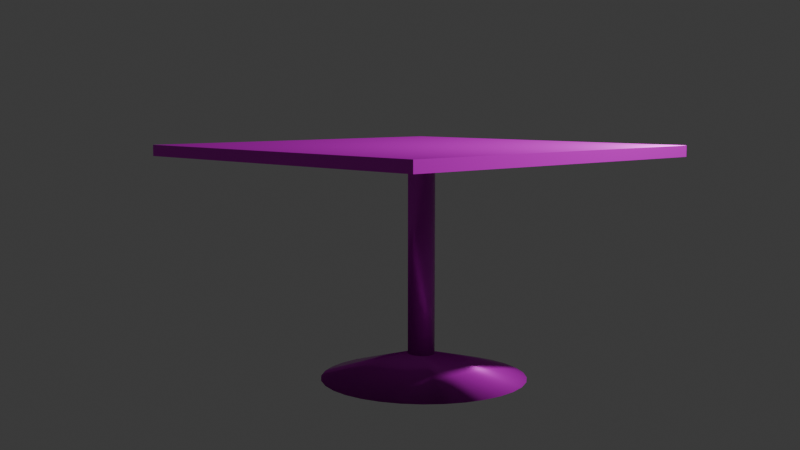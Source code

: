 # Source: Table.blend  (saved by Blender 5.1.30; exported with 4.5.12 LTS)
import bpy
from mathutils import Matrix  # noqa: F401  (used for matrix-valued properties, if any)

bpy.ops.wm.read_factory_settings(use_empty=True)
scene = bpy.context.scene
scene.name = 'Scene'

# ---- collections
col_collection = bpy.data.collections.new('Collection'); scene.collection.children.link(col_collection)

# ---- images (referenced by path relative to the original .blend; pixels are not part of the script)
import os
ASSET_DIR = os.environ.get("B2B_ASSET_DIR", "")  # directory of the original .blend (textures are referenced by path, not embedded)
HERE = os.path.dirname(os.path.abspath(__file__))  # packed textures are extracted next to this script under _unpacked/

def load_image(name, relpath, width, height, colorspace="sRGB"):
    """Load a texture the original file referenced (path relative to the .blend, or extracted next to this script)."""
    p = next((c for c in (os.path.join(HERE, relpath), os.path.join(ASSET_DIR, relpath)) if relpath and os.path.exists(c)), "")
    if p:
        img = bpy.data.images.load(p, check_existing=True)
        img.name = name
    else:  # same state as the original file: an image datablock whose file is absent (Cycles renders it pink)
        img = bpy.data.images.new(name, width, height)
        img.source = "FILE"
        img.filepath = "//" + (relpath or name)
    img.colorspace_settings.name = colorspace
    return img
img_poliigon_stonequartzite_8060_ambientocclusion_4k_jpg = load_image('Poliigon_StoneQuartzite_8060_AmbientOcclusion_4K_jpg', 'Poliigon_StoneQuartzite_8060_AmbientOcclusion.jpg', 1024, 1024, 'Non-Color')
img_poliigon_stonequartzite_8060_basecolor_4k_jpg = load_image('Poliigon_StoneQuartzite_8060_BaseColor_4K_jpg', 'Poliigon_StoneQuartzite_8060_BaseColor.jpg', 1024, 1024, 'sRGB')
img_poliigon_stonequartzite_8060_displacement_4k_tiff = load_image('Poliigon_StoneQuartzite_8060_Displacement_4K_tiff', 'Poliigon_StoneQuartzite_8060_Displacement.tiff', 1024, 1024, 'Non-Color')
img_poliigon_stonequartzite_8060_metallic_4k_jpg = load_image('Poliigon_StoneQuartzite_8060_Metallic_4K_jpg', 'Poliigon_StoneQuartzite_8060_Metallic.jpg', 1024, 1024, 'Non-Color')
img_poliigon_stonequartzite_8060_normal_4k_png = load_image('Poliigon_StoneQuartzite_8060_Normal_4K_png', 'Poliigon_StoneQuartzite_8060_Normal.png', 1024, 1024, 'Non-Color')
img_poliigon_stonequartzite_8060_roughness_4k_jpg = load_image('Poliigon_StoneQuartzite_8060_Roughness_4K_jpg', 'Poliigon_StoneQuartzite_8060_Roughness.jpg', 1024, 1024, 'Non-Color')
img_poliigon_metalsteelbrushed_7174_ambientocclusion_4k_jpg = load_image('Poliigon_MetalSteelBrushed_7174_AmbientOcclusion_4K_jpg', 'Poliigon_MetalSteelBrushed_7174_AmbientOcclusion.jpg', 1024, 1024, 'Non-Color')
img_poliigon_metalsteelbrushed_7174_basecolor_4k_jpg = load_image('Poliigon_MetalSteelBrushed_7174_BaseColor_4K_jpg', 'Poliigon_MetalSteelBrushed_7174_BaseColor.jpg', 1024, 1024, 'sRGB')
img_poliigon_metalsteelbrushed_7174_displacement_4k_tiff = load_image('Poliigon_MetalSteelBrushed_7174_Displacement_4K_tiff', 'Poliigon_MetalSteelBrushed_7174_Displacement.tiff', 1024, 1024, 'Non-Color')
img_poliigon_metalsteelbrushed_7174_metallic_4k_jpg = load_image('Poliigon_MetalSteelBrushed_7174_Metallic_4K_jpg', 'Poliigon_MetalSteelBrushed_7174_Metallic.jpg', 1024, 1024, 'Non-Color')
img_poliigon_metalsteelbrushed_7174_normal_4k_png = load_image('Poliigon_MetalSteelBrushed_7174_Normal_4K_png', 'Poliigon_MetalSteelBrushed_7174_Normal.png', 1024, 1024, 'Non-Color')
img_poliigon_metalsteelbrushed_7174_roughness_4k_jpg = load_image('Poliigon_MetalSteelBrushed_7174_Roughness_4K_jpg', 'Poliigon_MetalSteelBrushed_7174_Roughness.jpg', 1024, 1024, 'Non-Color')

# ---- materials (node trees are filled in below, after node groups)
mat_poliigon_stonequartzite_8060_4k = bpy.data.materials.new('Poliigon_StoneQuartzite_8060_4K')
mat_poliigon_metalsteelbrushed_7174_4k = bpy.data.materials.new('Poliigon_MetalSteelBrushed_7174_4K')

# ---- node groups
ng_simple_uv_mapping = bpy.data.node_groups.new('.simple_uv_mapping', 'ShaderNodeTree')
_s = ng_simple_uv_mapping.interface.new_socket(name='UV', in_out='OUTPUT', socket_type='NodeSocketVector')
_s = ng_simple_uv_mapping.interface.new_socket(name='UV', in_out='INPUT', socket_type='NodeSocketVector')
_s = ng_simple_uv_mapping.interface.new_socket(name='Scale', in_out='INPUT', socket_type='NodeSocketFloat')
_s = ng_simple_uv_mapping.interface.new_socket(name='Rotation', in_out='INPUT', socket_type='NodeSocketFloat')
_s = ng_simple_uv_mapping.interface.new_socket(name='Translate X', in_out='INPUT', socket_type='NodeSocketFloat')
_s = ng_simple_uv_mapping.interface.new_socket(name='Translate Y', in_out='INPUT', socket_type='NodeSocketFloat')
_s = ng_simple_uv_mapping.interface.new_socket(name='Aspect Ratio', in_out='INPUT', socket_type='NodeSocketFloat')
_N = ng_simple_uv_mapping.nodes; _L = ng_simple_uv_mapping.links
n0 = _N.new('NodeGroupInput'); n0.name = 'Group Input'; n0.location = (0, 0)
n1 = _N.new('NodeGroupOutput'); n1.name = 'Group Output'; n1.location = (1250, 0)
n2 = _N.new('ShaderNodeVectorMath'); n2.name = 'Scale (Multiply)'; n2.location = (250, 0)
n2.label = 'Scale (Multiply)'
n2.operation = 'MULTIPLY'
n3 = _N.new('ShaderNodeCombineXYZ'); n3.name = 'Aspect Ratio Factor'; n3.location = (250, -350)
n3.label = 'Aspect Ratio Factor'
n3.inputs[0].default_value = 1.0
n3.inputs[2].default_value = 1.0
n4 = _N.new('ShaderNodeVectorMath'); n4.name = 'Aspect Ration (Multiply)'; n4.location = (500, 0)
n4.label = 'Aspect Ration (Multiply)'
n4.operation = 'MULTIPLY'
n5 = _N.new('ShaderNodeCombineXYZ'); n5.name = 'Translation Offset'; n5.location = (500, -350)
n5.label = 'Translation Offset'
n6 = _N.new('ShaderNodeVectorMath'); n6.name = 'Translation (Add)'; n6.location = (750, 0)
n6.label = 'Translation (Add)'
n7 = _N.new('ShaderNodeMath'); n7.name = 'Maths'; n7.location = (750, -350)
n7.operation = 'RADIANS'
n8 = _N.new('ShaderNodeVectorRotate'); n8.name = 'Vector Rotate'; n8.location = (1000, 0)
_L.new(n0.outputs[0], n2.inputs[0])
_L.new(n0.outputs[1], n2.inputs[1])
_L.new(n0.outputs[5], n3.inputs[1])
_L.new(n0.outputs[3], n5.inputs[0])
_L.new(n0.outputs[4], n5.inputs[1])
_L.new(n0.outputs[2], n7.inputs[0])
_L.new(n2.outputs[0], n4.inputs[0])
_L.new(n3.outputs[0], n4.inputs[1])
_L.new(n4.outputs[0], n6.inputs[0])
_L.new(n5.outputs[0], n6.inputs[1])
_L.new(n6.outputs[0], n8.inputs[0])
_L.new(n7.outputs[0], n8.inputs[3])
_L.new(n8.outputs[0], n1.inputs[0])
n1.is_active_output = True
ng_simple_uv_mapping_001 = bpy.data.node_groups.new('.simple_uv_mapping.001', 'ShaderNodeTree')
_s = ng_simple_uv_mapping_001.interface.new_socket(name='UV', in_out='OUTPUT', socket_type='NodeSocketVector')
_s = ng_simple_uv_mapping_001.interface.new_socket(name='UV', in_out='INPUT', socket_type='NodeSocketVector')
_s = ng_simple_uv_mapping_001.interface.new_socket(name='Scale', in_out='INPUT', socket_type='NodeSocketFloat')
_s = ng_simple_uv_mapping_001.interface.new_socket(name='Rotation', in_out='INPUT', socket_type='NodeSocketFloat')
_s = ng_simple_uv_mapping_001.interface.new_socket(name='Translate X', in_out='INPUT', socket_type='NodeSocketFloat')
_s = ng_simple_uv_mapping_001.interface.new_socket(name='Translate Y', in_out='INPUT', socket_type='NodeSocketFloat')
_s = ng_simple_uv_mapping_001.interface.new_socket(name='Aspect Ratio', in_out='INPUT', socket_type='NodeSocketFloat')
_N = ng_simple_uv_mapping_001.nodes; _L = ng_simple_uv_mapping_001.links
n0 = _N.new('NodeGroupInput'); n0.name = 'Group Input'; n0.location = (0, 0)
n1 = _N.new('NodeGroupOutput'); n1.name = 'Group Output'; n1.location = (1250, 0)
n2 = _N.new('ShaderNodeVectorMath'); n2.name = 'Scale (Multiply)'; n2.location = (250, 0)
n2.label = 'Scale (Multiply)'
n2.operation = 'MULTIPLY'
n3 = _N.new('ShaderNodeCombineXYZ'); n3.name = 'Aspect Ratio Factor'; n3.location = (250, -350)
n3.label = 'Aspect Ratio Factor'
n3.inputs[0].default_value = 1.0
n3.inputs[2].default_value = 1.0
n4 = _N.new('ShaderNodeVectorMath'); n4.name = 'Aspect Ration (Multiply)'; n4.location = (500, 0)
n4.label = 'Aspect Ration (Multiply)'
n4.operation = 'MULTIPLY'
n5 = _N.new('ShaderNodeCombineXYZ'); n5.name = 'Translation Offset'; n5.location = (500, -350)
n5.label = 'Translation Offset'
n6 = _N.new('ShaderNodeVectorMath'); n6.name = 'Translation (Add)'; n6.location = (750, 0)
n6.label = 'Translation (Add)'
n7 = _N.new('ShaderNodeMath'); n7.name = 'Maths'; n7.location = (750, -350)
n7.operation = 'RADIANS'
n8 = _N.new('ShaderNodeVectorRotate'); n8.name = 'Vector Rotate'; n8.location = (1000, 0)
_L.new(n0.outputs[0], n2.inputs[0])
_L.new(n0.outputs[1], n2.inputs[1])
_L.new(n0.outputs[5], n3.inputs[1])
_L.new(n0.outputs[3], n5.inputs[0])
_L.new(n0.outputs[4], n5.inputs[1])
_L.new(n0.outputs[2], n7.inputs[0])
_L.new(n2.outputs[0], n4.inputs[0])
_L.new(n3.outputs[0], n4.inputs[1])
_L.new(n4.outputs[0], n6.inputs[0])
_L.new(n5.outputs[0], n6.inputs[1])
_L.new(n6.outputs[0], n8.inputs[0])
_L.new(n7.outputs[0], n8.inputs[3])
_L.new(n8.outputs[0], n1.inputs[0])
n1.is_active_output = True

# ---- material node trees
mat_poliigon_stonequartzite_8060_4k.use_nodes = True; mat_poliigon_stonequartzite_8060_4k.node_tree.nodes.clear()
_N = mat_poliigon_stonequartzite_8060_4k.node_tree.nodes; _L = mat_poliigon_stonequartzite_8060_4k.node_tree.links
n0 = _N.new('ShaderNodeBsdfPrincipled'); n0.name = 'Principled BSDF'; n0.location = (-150, 100)
n0.distribution = 'GGX'
n0.subsurface_method = 'RANDOM_WALK_SKIN'
n1 = _N.new('ShaderNodeOutputMaterial'); n1.name = 'Material Output'; n1.location = (200, 100)
n2 = _N.new('NodeFrame'); n2.name = 'Textures'; n2.location = (-780, 136)
n2.label = 'Textures'
n2.width = 300
n3 = _N.new('ShaderNodeTexImage'); n3.name = 'AmbientOcclusion'; n3.location = (30, -386)
n3.label = 'AmbientOcclusion'
n3.image = img_poliigon_stonequartzite_8060_ambientocclusion_4k_jpg
n4 = _N.new('ShaderNodeTexImage'); n4.name = 'BaseColor'; n4.location = (30, -36)
n4.label = 'BaseColor'
n4.image = img_poliigon_stonequartzite_8060_basecolor_4k_jpg
n5 = _N.new('ShaderNodeTexImage'); n5.name = 'Displacement'; n5.location = (30, -1786)
n5.label = 'Displacement'
n5.image = img_poliigon_stonequartzite_8060_displacement_4k_tiff
n5.interpolation = 'Cubic'
n6 = _N.new('ShaderNodeTexImage'); n6.name = 'Metallic'; n6.location = (30, -736)
n6.label = 'Metallic'
n6.image = img_poliigon_stonequartzite_8060_metallic_4k_jpg
n7 = _N.new('ShaderNodeTexImage'); n7.name = 'Normal'; n7.location = (30, -1436)
n7.label = 'Normal'
n7.image = img_poliigon_stonequartzite_8060_normal_4k_png
n8 = _N.new('ShaderNodeTexImage'); n8.name = 'Roughness'; n8.location = (30, -1086)
n8.label = 'Roughness'
n8.image = img_poliigon_stonequartzite_8060_roughness_4k_jpg
n9 = _N.new('ShaderNodeMix'); n9.name = 'COLOR * AO'; n9.location = (-400, 100)
n9.label = 'COLOR * AO'
n9.data_type = 'RGBA'
n9.blend_type = 'MULTIPLY'
n9.inputs[0].default_value = 0.0
n10 = _N.new('ShaderNodeDisplacement'); n10.name = 'Displacement.001'; n10.location = (-400, -1650)
n10.inputs[2].default_value = 0.2
n11 = _N.new('ShaderNodeNormalMap'); n11.name = 'Normal Map'; n11.location = (-400, -1300)
n12 = _N.new('NodeFrame'); n12.name = 'Texture Projection/Mapping'; n12.location = (-1380, 136)
n12.label = 'Texture Projection/Mapping'
n12.width = 560
n13 = _N.new('ShaderNodeTexCoord'); n13.name = 'Texture Coordinate'; n13.location = (30, -36)
n14 = _N.new('ShaderNodeGroup'); n14.name = '.simple_uv_mapping'; n14.location = (280, -36)
n14.label = '.simple_uv_mapping'
n14.width = 250
n14.node_tree = ng_simple_uv_mapping
n14.inputs[1].default_value = 1.0
n14.inputs[2].default_value = 0.0
n14.inputs[3].default_value = 0.0
n14.inputs[4].default_value = 0.0
n14.inputs[5].default_value = 1.0
n3.parent = n2
n4.parent = n2
n5.parent = n2
n6.parent = n2
n7.parent = n2
n8.parent = n2
n13.parent = n12
n14.parent = n12
_L.new(n0.outputs[0], n1.inputs[0])
_L.new(n4.outputs[0], n9.inputs[6])
_L.new(n3.outputs[0], n9.inputs[7])
_L.new(n9.outputs[2], n0.inputs[0])
_L.new(n5.outputs[0], n10.inputs[0])
_L.new(n6.outputs[0], n0.inputs[1])
_L.new(n7.outputs[0], n11.inputs[1])
_L.new(n11.outputs[0], n0.inputs[5])
_L.new(n8.outputs[0], n0.inputs[2])
_L.new(n13.outputs[2], n14.inputs[0])
_L.new(n14.outputs[0], n3.inputs[0])
_L.new(n14.outputs[0], n4.inputs[0])
_L.new(n14.outputs[0], n5.inputs[0])
_L.new(n14.outputs[0], n6.inputs[0])
_L.new(n14.outputs[0], n7.inputs[0])
_L.new(n14.outputs[0], n8.inputs[0])
_L.new(n10.outputs[0], n1.inputs[2])
n1.is_active_output = True
mat_poliigon_metalsteelbrushed_7174_4k.use_nodes = True; mat_poliigon_metalsteelbrushed_7174_4k.node_tree.nodes.clear()
_N = mat_poliigon_metalsteelbrushed_7174_4k.node_tree.nodes; _L = mat_poliigon_metalsteelbrushed_7174_4k.node_tree.links
n0 = _N.new('ShaderNodeBsdfPrincipled'); n0.name = 'Principled BSDF'; n0.location = (-150, 100)
n0.distribution = 'GGX'
n0.subsurface_method = 'RANDOM_WALK_SKIN'
n1 = _N.new('ShaderNodeOutputMaterial'); n1.name = 'Material Output'; n1.location = (200, 100)
n2 = _N.new('NodeFrame'); n2.name = 'Textures'; n2.location = (-780, 136)
n2.label = 'Textures'
n2.width = 300
n3 = _N.new('ShaderNodeTexImage'); n3.name = 'AmbientOcclusion'; n3.location = (30, -386)
n3.label = 'AmbientOcclusion'
n3.image = img_poliigon_metalsteelbrushed_7174_ambientocclusion_4k_jpg
n4 = _N.new('ShaderNodeTexImage'); n4.name = 'BaseColor'; n4.location = (30, -36)
n4.label = 'BaseColor'
n4.image = img_poliigon_metalsteelbrushed_7174_basecolor_4k_jpg
n5 = _N.new('ShaderNodeTexImage'); n5.name = 'Displacement'; n5.location = (30, -1786)
n5.label = 'Displacement'
n5.image = img_poliigon_metalsteelbrushed_7174_displacement_4k_tiff
n5.interpolation = 'Cubic'
n6 = _N.new('ShaderNodeTexImage'); n6.name = 'Metallic'; n6.location = (30, -736)
n6.label = 'Metallic'
n6.image = img_poliigon_metalsteelbrushed_7174_metallic_4k_jpg
n7 = _N.new('ShaderNodeTexImage'); n7.name = 'Normal'; n7.location = (30, -1436)
n7.label = 'Normal'
n7.image = img_poliigon_metalsteelbrushed_7174_normal_4k_png
n8 = _N.new('ShaderNodeTexImage'); n8.name = 'Roughness'; n8.location = (30, -1086)
n8.label = 'Roughness'
n8.image = img_poliigon_metalsteelbrushed_7174_roughness_4k_jpg
n9 = _N.new('ShaderNodeMix'); n9.name = 'COLOR * AO'; n9.location = (-400, 100)
n9.label = 'COLOR * AO'
n9.data_type = 'RGBA'
n9.blend_type = 'MULTIPLY'
n9.inputs[0].default_value = 0.0
n10 = _N.new('ShaderNodeDisplacement'); n10.name = 'Displacement.001'; n10.location = (-400, -1650)
n10.inputs[2].default_value = 0.2
n11 = _N.new('ShaderNodeNormalMap'); n11.name = 'Normal Map'; n11.location = (-400, -1300)
n12 = _N.new('NodeFrame'); n12.name = 'Texture Projection/Mapping'; n12.location = (-1380, 136)
n12.label = 'Texture Projection/Mapping'
n12.width = 450
n13 = _N.new('ShaderNodeTexCoord'); n13.name = 'Texture Coordinate'; n13.location = (30, -36)
n14 = _N.new('ShaderNodeGroup'); n14.name = '.simple_uv_mapping'; n14.location = (280, -36)
n14.label = '.simple_uv_mapping'
n14.node_tree = ng_simple_uv_mapping_001
n14.inputs[1].default_value = 1.0
n14.inputs[2].default_value = 0.0
n14.inputs[3].default_value = 0.0
n14.inputs[4].default_value = 0.0
n14.inputs[5].default_value = 1.0
n3.parent = n2
n4.parent = n2
n5.parent = n2
n6.parent = n2
n7.parent = n2
n8.parent = n2
n13.parent = n12
n14.parent = n12
_L.new(n0.outputs[0], n1.inputs[0])
_L.new(n4.outputs[0], n9.inputs[6])
_L.new(n3.outputs[0], n9.inputs[7])
_L.new(n9.outputs[2], n0.inputs[0])
_L.new(n5.outputs[0], n10.inputs[0])
_L.new(n6.outputs[0], n0.inputs[1])
_L.new(n7.outputs[0], n11.inputs[1])
_L.new(n11.outputs[0], n0.inputs[5])
_L.new(n8.outputs[0], n0.inputs[2])
_L.new(n13.outputs[2], n14.inputs[0])
_L.new(n14.outputs[0], n3.inputs[0])
_L.new(n14.outputs[0], n4.inputs[0])
_L.new(n14.outputs[0], n5.inputs[0])
_L.new(n14.outputs[0], n6.inputs[0])
_L.new(n14.outputs[0], n7.inputs[0])
_L.new(n14.outputs[0], n8.inputs[0])
_L.new(n10.outputs[0], n1.inputs[2])
n1.is_active_output = True

# ---- world
world_world = bpy.data.worlds.new('World'); scene.world = world_world
world_world.use_nodes = True; world_world.node_tree.nodes.clear()
_N = world_world.node_tree.nodes; _L = world_world.node_tree.links
n0 = _N.new('ShaderNodeOutputWorld'); n0.name = 'World Output'; n0.location = (200, 100)
n1 = _N.new('ShaderNodeBackground'); n1.name = 'Background'; n1.location = (-200, 100)
n1.inputs[0].default_value = (0.05088, 0.05088, 0.05088, 1.0)
_L.new(n1.outputs[0], n0.inputs[0])
n0.is_active_output = True
world_world.color = (0.05088, 0.05088, 0.05088)
world_world.sun_shadow_jitter_overblur = 0.0

# ---- cameras
cam_camera = bpy.data.cameras.new('Camera')
cam_camera.clip_end = 100.0
cam_camera.ortho_scale = 7.314

# ---- lights
light_light = bpy.data.lights.new('Light', 'POINT')
light_light.energy = 1000.0
light_light.shadow_soft_size = 0.1

# ---- meshes
me_plane = bpy.data.meshes.new('Plane')
me_plane.from_pydata([(-1.0, -1.0, 0.0), (1.0, -1.0, 0.0), (-1.0, 1.0, 0.0), (1.0, 1.0, 0.0)], [], [(0, 1, 3, 2)])
_uv = me_plane.uv_layers.new(name='UVMap')
_uv.uv.foreach_set('vector', [0.0, 0.0, 1.0, 0.0, 1.0, 1.0, 0.0, 1.0])
me_plane.materials.append(mat_poliigon_stonequartzite_8060_4k)
me_plane.update()
me_cylinder = bpy.data.meshes.new('Cylinder')
me_cylinder.from_pydata([(0.0, 0.13, -1.0), (0.0, 0.13, 1.0), (0.02536, 0.1275, -1.0), (0.02536, 0.1275, 1.0), (0.04975, 0.1201, -1.0), (0.04975, 0.1201, 1.0), (0.07222, 0.1081, -1.0), (0.07222, 0.1081, 1.0), (0.09192, 0.09192, -1.0), (0.09192, 0.09192, 1.0), (0.1081, 0.07222, -1.0), (0.1081, 0.07222, 1.0), (0.1201, 0.04975, -1.0), (0.1201, 0.04975, 1.0), (0.1275, 0.02536, -1.0), (0.1275, 0.02536, 1.0), (0.13, 0.0, -1.0), (0.13, 0.0, 1.0), (0.1275, -0.02536, -1.0), (0.1275, -0.02536, 1.0), (0.1201, -0.04975, -1.0), (0.1201, -0.04975, 1.0), (0.1081, -0.07222, -1.0), (0.1081, -0.07222, 1.0), (0.09192, -0.09192, -1.0), (0.09192, -0.09192, 1.0), (0.07222, -0.1081, -1.0), (0.07222, -0.1081, 1.0), (0.04975, -0.1201, -1.0), (0.04975, -0.1201, 1.0), (0.02536, -0.1275, -1.0), (0.02536, -0.1275, 1.0), (0.0, -0.13, -1.0), (0.0, -0.13, 1.0), (-0.02536, -0.1275, -1.0), (-0.02536, -0.1275, 1.0), (-0.04975, -0.1201, -1.0), (-0.04975, -0.1201, 1.0), (-0.07222, -0.1081, -1.0), (-0.07222, -0.1081, 1.0), (-0.09192, -0.09192, -1.0), (-0.09192, -0.09192, 1.0), (-0.1081, -0.07222, -1.0), (-0.1081, -0.07222, 1.0), (-0.1201, -0.04975, -1.0), (-0.1201, -0.04975, 1.0), (-0.1275, -0.02536, -1.0), (-0.1275, -0.02536, 1.0), (-0.13, 0.0, -1.0), (-0.13, 0.0, 1.0), (-0.1275, 0.02536, -1.0), (-0.1275, 0.02536, 1.0), (-0.1201, 0.04975, -1.0), (-0.1201, 0.04975, 1.0), (-0.1081, 0.07222, -1.0), (-0.1081, 0.07222, 1.0), (-0.09192, 0.09192, -1.0), (-0.09192, 0.09192, 1.0), (-0.07222, 0.1081, -1.0), (-0.07222, 0.1081, 1.0), (-0.04975, 0.1201, -1.0), (-0.04975, 0.1201, 1.0), (-0.02536, 0.1275, -1.0), (-0.02536, 0.1275, 1.0)], [], [(0, 1, 3, 2), (2, 3, 5, 4), (4, 5, 7, 6), (6, 7, 9, 8), (8, 9, 11, 10), (10, 11, 13, 12), (12, 13, 15, 14), (14, 15, 17, 16), (16, 17, 19, 18), (18, 19, 21, 20), (20, 21, 23, 22), (22, 23, 25, 24), (24, 25, 27, 26), (26, 27, 29, 28), (28, 29, 31, 30), (30, 31, 33, 32), (32, 33, 35, 34), (34, 35, 37, 36), (36, 37, 39, 38), (38, 39, 41, 40), (40, 41, 43, 42), (42, 43, 45, 44), (44, 45, 47, 46), (46, 47, 49, 48), (48, 49, 51, 50), (50, 51, 53, 52), (52, 53, 55, 54), (54, 55, 57, 56), (56, 57, 59, 58), (58, 59, 61, 60), (3, 1, 63, 61, 59, 57, 55, 53, 51, 49, 47, 45, 43, 41, 39, 37, 35, 33, 31, 29, 27, 25, 23, 21, 19, 17, 15, 13, 11, 9, 7, 5), (60, 61, 63, 62), (62, 63, 1, 0), (0, 2, 4, 6, 8, 10, 12, 14, 16, 18, 20, 22, 24, 26, 28, 30, 32, 34, 36, 38, 40, 42, 44, 46, 48, 50, 52, 54, 56, 58, 60, 62)])
me_cylinder.polygons.foreach_set('use_smooth', [True] * 34)
_uv = me_cylinder.uv_layers.new(name='UVMap')
_uv.uv.foreach_set('vector', [1.0, 0.5, 1.0, 1.0, 0.9688, 1.0, 0.9688, 0.5, 0.9688, 0.5, 0.9688, 1.0, 0.9375, 1.0, 0.9375, 0.5, 0.9375, 0.5, 0.9375, 1.0, 0.9062, 1.0, 0.9062, 0.5, 0.9062, 0.5, 0.9062, 1.0, 0.875, 1.0, 0.875, 0.5, 0.875, 0.5, 0.875, 1.0, 0.8438, 1.0, 0.8438, 0.5, 0.8438, 0.5, 0.8438, 1.0, 0.8125, 1.0, 0.8125, 0.5, 0.8125, 0.5, 0.8125, 1.0, 0.7812, 1.0, 0.7812, 0.5, 0.7812, 0.5, 0.7812, 1.0, 0.75, 1.0, 0.75, 0.5, 0.75, 0.5, 0.75, 1.0, 0.7188, 1.0, 0.7188, 0.5, 0.7188, 0.5, 0.7188, 1.0, 0.6875, 1.0, 0.6875, 0.5, 0.6875, 0.5, 0.6875, 1.0, 0.6562, 1.0, 0.6562, 0.5, 0.6562, 0.5, 0.6562, 1.0, 0.625, 1.0, 0.625, 0.5, 0.625, 0.5, 0.625, 1.0, 0.5938, 1.0, 0.5938, 0.5, 0.5938, 0.5, 0.5938, 1.0, 0.5625, 1.0, 0.5625, 0.5, 0.5625, 0.5, 0.5625, 1.0, 0.5312, 1.0, 0.5312, 0.5, 0.5312, 0.5, 0.5312, 1.0, 0.5, 1.0, 0.5, 0.5, 0.5, 0.5, 0.5, 1.0, 0.4688, 1.0, 0.4688, 0.5, 0.4688, 0.5, 0.4688, 1.0, 0.4375, 1.0, 0.4375, 0.5, 0.4375, 0.5, 0.4375, 1.0, 0.4062, 1.0, 0.4062, 0.5, 0.4062, 0.5, 0.4062, 1.0, 0.375, 1.0, 0.375, 0.5, 0.375, 0.5, 0.375, 1.0, 0.3438, 1.0, 0.3438, 0.5, 0.3438, 0.5, 0.3438, 1.0, 0.3125, 1.0, 0.3125, 0.5, 0.3125, 0.5, 0.3125, 1.0, 0.2812, 1.0, 0.2812, 0.5, 0.2812, 0.5, 0.2812, 1.0, 0.25, 1.0, 0.25, 0.5, 0.25, 0.5, 0.25, 1.0, 0.2188, 1.0, 0.2188, 0.5, 0.2188, 0.5, 0.2188, 1.0, 0.1875, 1.0, 0.1875, 0.5, 0.1875, 0.5, 0.1875, 1.0, 0.1562, 1.0, 0.1562, 0.5, 0.1562, 0.5, 0.1562, 1.0, 0.125, 1.0, 0.125, 0.5, 0.125, 0.5, 0.125, 1.0, 0.09375, 1.0, 0.09375, 0.5, 0.09375, 0.5, 0.09375, 1.0, 0.0625, 1.0, 0.0625, 0.5, 0.2968, 0.4854, 0.25, 0.49, 0.2032, 0.4854, 0.1582, 0.4717, 0.1167, 0.4496, 0.08029, 0.4197, 0.05045, 0.3833, 0.02827, 0.3418, 0.01461, 0.2968, 0.01, 0.25, 0.01461, 0.2032, 0.02827, 0.1582, 0.05045, 0.1167, 0.08029, 0.08029, 0.1167, 0.05045, 0.1582, 0.02827, 0.2032, 0.01461, 0.25, 0.01, 0.2968, 0.01461, 0.3418, 0.02827, 0.3833, 0.05045, 0.4197, 0.08029, 0.4496, 0.1167, 0.4717, 0.1582, 0.4854, 0.2032, 0.49, 0.25, 0.4854, 0.2968, 0.4717, 0.3418, 0.4496, 0.3833, 0.4197, 0.4197, 0.3833, 0.4496, 0.3418, 0.4717, 0.0625, 0.5, 0.0625, 1.0, 0.03125, 1.0, 0.03125, 0.5, 0.03125, 0.5, 0.03125, 1.0, 0.0, 1.0, 0.0, 0.5, 0.75, 0.49, 0.7968, 0.4854, 0.8418, 0.4717, 0.8833, 0.4496, 0.9197, 0.4197, 0.9496, 0.3833, 0.9717, 0.3418, 0.9854, 0.2968, 0.99, 0.25, 0.9854, 0.2032, 0.9717, 0.1582, 0.9496, 0.1167, 0.9197, 0.08029, 0.8833, 0.05045, 0.8418, 0.02827, 0.7968, 0.01461, 0.75, 0.01, 0.7032, 0.01461, 0.6582, 0.02827, 0.6167, 0.05045, 0.5803, 0.08029, 0.5504, 0.1167, 0.5283, 0.1582, 0.5146, 0.2032, 0.51, 0.25, 0.5146, 0.2968, 0.5283, 0.3418, 0.5504, 0.3833, 0.5803, 0.4197, 0.6167, 0.4496, 0.6582, 0.4717, 0.7032, 0.4854])
me_cylinder.materials.append(mat_poliigon_metalsteelbrushed_7174_4k)
me_cylinder.update()
me_cone = bpy.data.meshes.new('Cone')
me_cone.from_pydata([(0.0, 1.0, -1.0), (0.1951, 0.9808, -1.0), (0.3827, 0.9239, -1.0), (0.5556, 0.8315, -1.0), (0.7071, 0.7071, -1.0), (0.8315, 0.5556, -1.0), (0.9239, 0.3827, -1.0), (0.9808, 0.1951, -1.0), (1.0, 0.0, -1.0), (0.9808, -0.1951, -1.0), (0.9239, -0.3827, -1.0), (0.8315, -0.5556, -1.0), (0.7071, -0.7071, -1.0), (0.5556, -0.8315, -1.0), (0.3827, -0.9239, -1.0), (0.1951, -0.9808, -1.0), (0.0, -1.0, -1.0), (-0.1951, -0.9808, -1.0), (-0.3827, -0.9239, -1.0), (-0.5556, -0.8315, -1.0), (-0.7071, -0.7071, -1.0), (-0.8315, -0.5556, -1.0), (-0.9239, -0.3827, -1.0), (-0.9808, -0.1951, -1.0), (-1.0, 0.0, -1.0), (-0.9808, 0.1951, -1.0), (-0.9239, 0.3827, -1.0), (-0.8315, 0.5556, -1.0), (-0.7071, 0.7071, -1.0), (-0.5556, 0.8315, -1.0), (-0.3827, 0.9239, -1.0), (-0.1951, 0.9808, -1.0), (-0.02957, -0.03224, -0.727)], [], [(0, 32, 1), (1, 32, 2), (2, 32, 3), (3, 32, 4), (4, 32, 5), (5, 32, 6), (6, 32, 7), (7, 32, 8), (8, 32, 9), (9, 32, 10), (10, 32, 11), (11, 32, 12), (12, 32, 13), (13, 32, 14), (14, 32, 15), (15, 32, 16), (16, 32, 17), (17, 32, 18), (18, 32, 19), (19, 32, 20), (20, 32, 21), (21, 32, 22), (22, 32, 23), (23, 32, 24), (24, 32, 25), (25, 32, 26), (26, 32, 27), (27, 32, 28), (28, 32, 29), (29, 32, 30), (0, 1, 2, 3, 4, 5, 6, 7, 8, 9, 10, 11, 12, 13, 14, 15, 16, 17, 18, 19, 20, 21, 22, 23, 24, 25, 26, 27, 28, 29, 30, 31), (30, 32, 31), (31, 32, 0)])
me_cone.polygons.foreach_set('use_smooth', [True] * 33)
_uv = me_cone.uv_layers.new(name='UVMap')
_uv.uv.foreach_set('vector', [0.25, 0.49, 0.25, 0.1181, 0.2968, 0.4854, 0.2968, 0.4854, 0.25, 0.1181, 0.3418, 0.4717, 0.3418, 0.4717, 0.25, 0.1181, 0.3833, 0.4496, 0.3833, 0.4496, 0.25, 0.1181, 0.4197, 0.4197, 0.4197, 0.4197, 0.25, 0.1181, 0.4496, 0.3833, 0.4496, 0.3833, 0.25, 0.1181, 0.4717, 0.3418, 0.4717, 0.3418, 0.25, 0.1181, 0.4854, 0.2968, 0.4854, 0.2968, 0.25, 0.1181, 0.49, 0.25, 0.49, 0.25, 0.25, 0.1181, 0.4854, 0.2032, 0.4854, 0.2032, 0.25, 0.1181, 0.4717, 0.1582, 0.4717, 0.1582, 0.25, 0.1181, 0.4496, 0.1167, 0.4496, 0.1167, 0.25, 0.1181, 0.4197, 0.08029, 0.4197, 0.08029, 0.25, 0.1181, 0.3833, 0.05045, 0.3833, 0.05045, 0.25, 0.1181, 0.3418, 0.02827, 0.3418, 0.02827, 0.25, 0.1181, 0.2968, 0.01461, 0.2968, 0.01461, 0.25, 0.1181, 0.25, 0.01, 0.25, 0.01, 0.25, 0.1181, 0.2032, 0.01461, 0.2032, 0.01461, 0.25, 0.1181, 0.1582, 0.02827, 0.1582, 0.02827, 0.25, 0.1181, 0.1167, 0.05045, 0.1167, 0.05045, 0.25, 0.1181, 0.08029, 0.08029, 0.08029, 0.08029, 0.25, 0.1181, 0.05045, 0.1167, 0.05045, 0.1167, 0.25, 0.1181, 0.02827, 0.1582, 0.02827, 0.1582, 0.25, 0.1181, 0.01461, 0.2032, 0.01461, 0.2032, 0.25, 0.1181, 0.01, 0.25, 0.01, 0.25, 0.25, 0.1181, 0.01461, 0.2968, 0.01461, 0.2968, 0.25, 0.1181, 0.02827, 0.3418, 0.02827, 0.3418, 0.25, 0.1181, 0.05045, 0.3833, 0.05045, 0.3833, 0.25, 0.1181, 0.08029, 0.4197, 0.08029, 0.4197, 0.25, 0.1181, 0.1167, 0.4496, 0.1167, 0.4496, 0.25, 0.1181, 0.1582, 0.4717, 0.75, 0.49, 0.7968, 0.4854, 0.8418, 0.4717, 0.8833, 0.4496, 0.9197, 0.4197, 0.9496, 0.3833, 0.9717, 0.3418, 0.9854, 0.2968, 0.99, 0.25, 0.9854, 0.2032, 0.9717, 0.1582, 0.9496, 0.1167, 0.9197, 0.08029, 0.8833, 0.05045, 0.8418, 0.02827, 0.7968, 0.01461, 0.75, 0.01, 0.7032, 0.01461, 0.6582, 0.02827, 0.6167, 0.05045, 0.5803, 0.08029, 0.5504, 0.1167, 0.5283, 0.1582, 0.5146, 0.2032, 0.51, 0.25, 0.5146, 0.2968, 0.5283, 0.3418, 0.5504, 0.3833, 0.5803, 0.4197, 0.6167, 0.4496, 0.6582, 0.4717, 0.7032, 0.4854, 0.1582, 0.4717, 0.25, 0.1181, 0.2032, 0.4854, 0.2032, 0.4854, 0.25, 0.1181, 0.25, 0.49])
me_cone.materials.append(mat_poliigon_metalsteelbrushed_7174_4k)
me_cone.update()

# ---- objects
ob_light = bpy.data.objects.new('Light', light_light)
ob_camera = bpy.data.objects.new('Camera', cam_camera)
ob_table = bpy.data.objects.new('Table', me_plane)
ob_stool_pole = bpy.data.objects.new('Stool Pole', me_cylinder)
ob_stool_base = bpy.data.objects.new('Stool Base', me_cone)

# ---- transforms, parenting, visibility, modifiers, constraints
ob_light.location = (4.076, 1.005, 5.904)
ob_light.rotation_euler = (0.6503, 0.05522, 1.866)
ob_light.lock_rotations_4d = False
ob_light.empty_display_type = 'ARROWS'
ob_light.color = (0.0, 0.0, 0.0, 0.0)
ob_light.lineart.crease_threshold = 0.0
ob_camera.location = (7.57, -7.405, 2.88)
ob_camera.rotation_euler = (1.458, 0.0, 0.8149)
ob_camera.lock_rotations_4d = False
ob_camera.empty_display_type = 'ARROWS'
ob_camera.color = (0.0, 0.0, 0.0, 0.0)
ob_camera.display_type = 'WIRE'
ob_camera.lineart.crease_threshold = 0.0
ob_table.location = (-0.01001, -0.02554, 2.446)
ob_table.scale = (1.793, 1.793, 1.793)
_m = ob_table.modifiers.new('Solidify', 'SOLIDIFY')
_m.thickness = 0.06
ob_stool_pole.location = (0.01941, -0.004961, 1.418)
ob_stool_base.location = (0.02938, 0.01954, 1.198)

# ---- collection membership
col_collection.objects.link(ob_light)
col_collection.objects.link(ob_camera)
col_collection.objects.link(ob_table)
col_collection.objects.link(ob_stool_pole)
col_collection.objects.link(ob_stool_base)

# ---- scene / render settings (as saved in the file)
scene.camera = ob_camera
scene.frame_start = 1; scene.frame_end = 250; scene.frame_set(1)
scene.render.engine = 'BLENDER_EEVEE_NEXT'
scene.render.bake_bias = 0.0
scene.render.bake_samples = 0
scene.cycles.sampling_pattern = 'TABULATED_SOBOL'
scene.eevee.use_volume_custom_range = False
bpy.context.view_layer.update()
